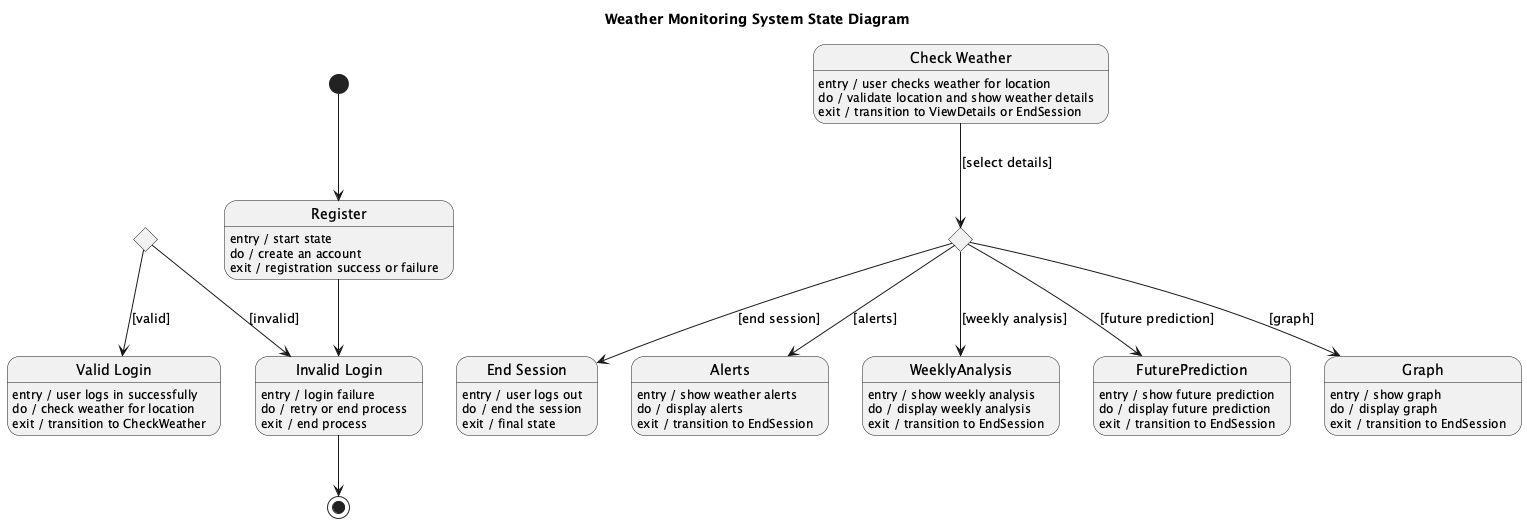

The diagram above was rendered by PlantUML. Its source (embedded in the PNG):
@startuml
title Weather Monitoring System State Diagram

[*] --> Register

state "Register" as Register
Register : entry / start state
Register : do / create an account
Register : exit / registration success or failure

state Login <<choice>>
Login --> ValidLogin : [valid]
Login --> InvalidLogin : [invalid]

state "Valid Login" as ValidLogin
ValidLogin : entry / user logs in successfully
ValidLogin : do / check weather for location
ValidLogin : exit / transition to CheckWeather

state "Invalid Login" as InvalidLogin
InvalidLogin : entry / login failure
InvalidLogin : do / retry or end process
InvalidLogin : exit / end process

state "Check Weather" as CheckWeather
CheckWeather : entry / user checks weather for location
CheckWeather : do / validate location and show weather details
CheckWeather : exit / transition to ViewDetails or EndSession

state "End Session" as EndSession
EndSession : entry / user logs out
EndSession : do / end the session
EndSession : exit / final state

state "View Details" as ViewDetails <<choice>>
ViewDetails --> Alerts : [alerts]
ViewDetails --> WeeklyAnalysis : [weekly analysis]
ViewDetails --> FuturePrediction : [future prediction]
ViewDetails --> Graph : [graph]

state Alerts
Alerts : entry / show weather alerts
Alerts : do / display alerts
Alerts : exit / transition to EndSession

state WeeklyAnalysis
WeeklyAnalysis : entry / show weekly analysis
WeeklyAnalysis : do / display weekly analysis
WeeklyAnalysis : exit / transition to EndSession

state FuturePrediction
FuturePrediction : entry / show future prediction
FuturePrediction : do / display future prediction
FuturePrediction : exit / transition to EndSession

state Graph
Graph : entry / show graph
Graph : do / display graph
Graph : exit / transition to EndSession

CheckWeather --> ViewDetails : [select details]
ViewDetails --> EndSession : [end session]

Register --> InvalidLogin
InvalidLogin --> [*]

@enduml